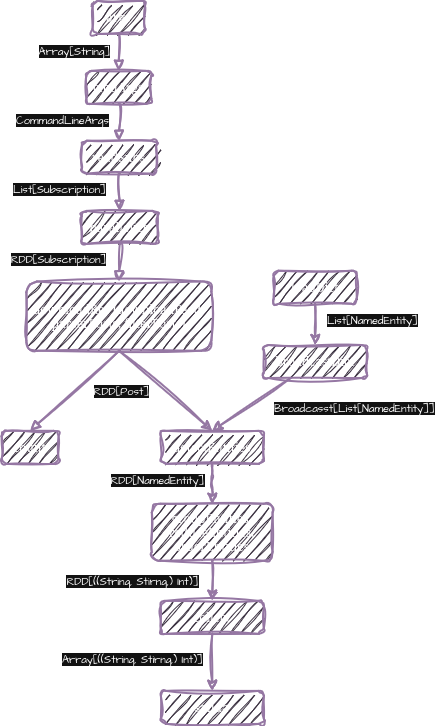

The diagram above was exported from draw.io. Its source (the exported page's mxGraphModel, read from the mxfile embedded in the PNG):
<mxGraphModel dx="1123" dy="1437" grid="1" gridSize="10" guides="1" tooltips="1" connect="1" arrows="1" fold="1" page="1" pageScale="1" pageWidth="850" pageHeight="1100" math="0" shadow="0">
  <root>
    <mxCell id="0" />
    <mxCell id="1" parent="0" />
    <mxCell id="2" parent="1" style="strokeWidth=2;textShadow=0;fontFamily=Comic Sans MS;rounded=1;sketch=1;curveFitting=1;jiggle=2;fillColor=#e1d5e7;strokeColor=#9673a6;" value="args" vertex="1">
      <mxGeometry height="33.007672634271096" width="52.3939393939394" x="1111.0130303030303" y="59.27999999999997" as="geometry" />
    </mxCell>
    <mxCell id="3" parent="1" style="strokeWidth=2;textShadow=0;fontFamily=Comic Sans MS;rounded=1;sketch=1;curveFitting=1;jiggle=2;fillColor=#e1d5e7;strokeColor=#9673a6;" value="readSubs" vertex="1">
      <mxGeometry height="33.007672634271096" width="74.27272727272728" x="1100.3636363636365" y="199.2803324808184" as="geometry" />
    </mxCell>
    <mxCell id="4" parent="1" style="strokeWidth=2;textShadow=0;fontFamily=Comic Sans MS;rounded=1;sketch=1;curveFitting=1;jiggle=2;fillColor=#e1d5e7;strokeColor=#9673a6;" value="parallelize" vertex="1">
      <mxGeometry height="33.007672634271096" width="76" x="1100.362121212121" y="269.28066496163683" as="geometry" />
    </mxCell>
    <mxCell id="5" parent="1" style="strokeWidth=2;textShadow=0;fontFamily=Comic Sans MS;rounded=1;sketch=1;curveFitting=1;jiggle=2;fillColor=#e1d5e7;strokeColor=#9673a6;whiteSpace=wrap;" value="downloadRes (downloadFeed, parserPosts, filterPosts)" vertex="1">
      <mxGeometry height="69.29" width="185" x="1045" y="339.99" as="geometry" />
    </mxCell>
    <mxCell id="6" edge="1" parent="1" source="5" style="rounded=1;sketch=1;hachureGap=4;jiggle=2;curveFitting=1;orthogonalLoop=1;jettySize=auto;html=1;exitX=0.5;exitY=1;exitDx=0;exitDy=0;entryX=0.5;entryY=0;entryDx=0;entryDy=0;fontFamily=Comic Sans MS;strokeWidth=2;fillColor=#e1d5e7;strokeColor=#9673a6;" target="21">
      <mxGeometry relative="1" as="geometry">
        <mxPoint x="1183.5569696969696" y="455.78583120204576" as="sourcePoint" />
      </mxGeometry>
    </mxCell>
    <mxCell id="7" parent="1" style="strokeWidth=2;textShadow=0;fontFamily=Comic Sans MS;rounded=1;sketch=1;curveFitting=1;jiggle=2;fillColor=#e1d5e7;strokeColor=#9673a6;" value="count" vertex="1">
      <mxGeometry height="33.007672634271096" width="57.00000000000001" x="1020" y="489.28232736572886" as="geometry" />
    </mxCell>
    <mxCell id="8" edge="1" parent="1" source="31" style="curved=1;startArrow=none;endArrow=block;exitX=0.5;exitY=1;entryX=0.5;entryY=0;rounded=1;textShadow=0;fontFamily=Comic Sans MS;sketch=1;curveFitting=1;jiggle=2;strokeWidth=2;fillColor=#e1d5e7;strokeColor=#9673a6;" target="3" value="">
      <mxGeometry relative="1" as="geometry">
        <Array as="points" />
      </mxGeometry>
    </mxCell>
    <mxCell id="9" connectable="0" parent="8" style="edgeLabel;html=1;align=center;verticalAlign=middle;resizable=0;points=[];rounded=1;sketch=1;hachureGap=4;jiggle=2;curveFitting=1;fontFamily=Architects Daughter;fontSource=https://fonts.googleapis.com/css?family=Architects+Daughter;" value="CommandLineArgs" vertex="1">
      <mxGeometry relative="1" x="-0.2443" y="1" as="geometry">
        <mxPoint x="-58" y="3" as="offset" />
      </mxGeometry>
    </mxCell>
    <mxCell id="10" edge="1" parent="1" source="3" style="curved=1;startArrow=none;endArrow=block;exitX=0.5;exitY=1;entryX=0.5;entryY=0;rounded=1;textShadow=0;fontFamily=Comic Sans MS;sketch=1;curveFitting=1;jiggle=2;strokeWidth=2;fillColor=#e1d5e7;strokeColor=#9673a6;" target="4" value="">
      <mxGeometry relative="1" as="geometry">
        <Array as="points" />
      </mxGeometry>
    </mxCell>
    <mxCell id="11" connectable="0" parent="10" style="edgeLabel;html=1;align=center;verticalAlign=middle;resizable=0;points=[];rounded=1;sketch=1;hachureGap=4;jiggle=2;curveFitting=1;fontFamily=Architects Daughter;fontSource=https://fonts.googleapis.com/css?family=Architects+Daughter;" value="List[Subscription]" vertex="1">
      <mxGeometry relative="1" x="-0.1741" y="-2" as="geometry">
        <mxPoint x="-59" as="offset" />
      </mxGeometry>
    </mxCell>
    <mxCell id="12" edge="1" parent="1" source="4" style="curved=1;startArrow=none;endArrow=block;exitX=0.5;exitY=1;entryX=0.5;entryY=0;rounded=1;textShadow=0;fontFamily=Comic Sans MS;sketch=1;curveFitting=1;jiggle=2;strokeWidth=2;fillColor=#e1d5e7;strokeColor=#9673a6;" target="5" value="">
      <mxGeometry relative="1" as="geometry">
        <Array as="points" />
      </mxGeometry>
    </mxCell>
    <mxCell id="13" connectable="0" parent="12" style="edgeLabel;html=1;align=center;verticalAlign=middle;resizable=0;points=[];rounded=1;sketch=1;hachureGap=4;jiggle=2;curveFitting=1;fontFamily=Architects Daughter;fontSource=https://fonts.googleapis.com/css?family=Architects+Daughter;" value="RDD[Subscription]" vertex="1">
      <mxGeometry relative="1" x="-0.3616" y="-1" as="geometry">
        <mxPoint x="-61" y="3" as="offset" />
      </mxGeometry>
    </mxCell>
    <mxCell id="14" edge="1" parent="1" source="16" style="edgeStyle=orthogonalEdgeStyle;rounded=1;hachureGap=4;orthogonalLoop=1;jettySize=auto;html=1;fontFamily=Comic Sans MS;sketch=1;curveFitting=1;jiggle=2;strokeWidth=2;fillColor=#e1d5e7;strokeColor=#9673a6;" target="18" value="">
      <mxGeometry relative="1" as="geometry" />
    </mxCell>
    <mxCell id="15" connectable="0" parent="14" style="edgeLabel;html=1;align=center;verticalAlign=middle;resizable=0;points=[];rounded=1;sketch=1;hachureGap=4;jiggle=2;curveFitting=1;fontFamily=Architects Daughter;fontSource=https://fonts.googleapis.com/css?family=Architects+Daughter;" value="List[NamedEntity]" vertex="1">
      <mxGeometry relative="1" x="-0.0036" as="geometry">
        <mxPoint x="56" y="-4" as="offset" />
      </mxGeometry>
    </mxCell>
    <mxCell id="16" parent="1" style="strokeWidth=2;textShadow=0;fontFamily=Comic Sans MS;rounded=1;sketch=1;curveFitting=1;jiggle=2;fillColor=#e1d5e7;strokeColor=#9673a6;" value="loadDict" vertex="1">
      <mxGeometry height="33.01" width="83" x="1292.24" y="329.28" as="geometry" />
    </mxCell>
    <mxCell id="17" edge="1" parent="1" source="18" style="rounded=1;sketch=1;hachureGap=4;jiggle=2;curveFitting=1;orthogonalLoop=1;jettySize=auto;html=1;fontFamily=Comic Sans MS;entryX=0.5;entryY=0;entryDx=0;entryDy=0;strokeWidth=2;fillColor=#e1d5e7;strokeColor=#9673a6;" target="21" value="">
      <mxGeometry relative="1" as="geometry" />
    </mxCell>
    <mxCell id="18" parent="1" style="strokeWidth=2;textShadow=0;fontFamily=Comic Sans MS;rounded=1;sketch=1;curveFitting=1;jiggle=2;fillColor=#e1d5e7;strokeColor=#9673a6;" value="broadcastDict" vertex="1">
      <mxGeometry height="33.01" width="103" x="1282.24" y="403.55999999999995" as="geometry" />
    </mxCell>
    <mxCell id="19" edge="1" parent="1" source="21" style="edgeStyle=orthogonalEdgeStyle;rounded=1;sketch=1;hachureGap=4;jiggle=2;curveFitting=1;orthogonalLoop=1;jettySize=auto;html=1;fontFamily=Comic Sans MS;strokeWidth=2;fillColor=#e1d5e7;strokeColor=#9673a6;" target="22" value="">
      <mxGeometry relative="1" as="geometry" />
    </mxCell>
    <mxCell id="20" connectable="0" parent="19" style="edgeLabel;html=1;align=center;verticalAlign=middle;resizable=0;points=[];rounded=1;sketch=1;hachureGap=4;jiggle=2;curveFitting=1;fontFamily=Architects Daughter;fontSource=https://fonts.googleapis.com/css?family=Architects+Daughter;" value="RDD[NamedEntity]" vertex="1">
      <mxGeometry relative="1" x="0.0283" as="geometry">
        <mxPoint x="-56" y="-4" as="offset" />
      </mxGeometry>
    </mxCell>
    <mxCell id="21" parent="1" style="strokeWidth=2;textShadow=0;fontFamily=Comic Sans MS;rounded=1;sketch=1;curveFitting=1;jiggle=2;fillColor=#e1d5e7;strokeColor=#9673a6;" value="detectEntities" vertex="1">
      <mxGeometry height="33.01" width="103" x="1179.24" y="489.28" as="geometry" />
    </mxCell>
    <mxCell id="22" parent="1" style="strokeWidth=2;textShadow=0;fontFamily=Comic Sans MS;rounded=1;sketch=1;curveFitting=1;jiggle=2;fillColor=#e1d5e7;strokeColor=#9673a6;whiteSpace=wrap;" value="groupEntities, reduceEntities, orderEntities" vertex="1">
      <mxGeometry height="57" width="120.76" x="1170.3600000000001" y="562.28" as="geometry" />
    </mxCell>
    <mxCell id="23" edge="1" parent="1" source="22" style="edgeStyle=orthogonalEdgeStyle;rounded=1;sketch=1;hachureGap=4;jiggle=2;curveFitting=1;orthogonalLoop=1;jettySize=auto;html=1;fontFamily=Comic Sans MS;strokeWidth=2;fillColor=#e1d5e7;strokeColor=#9673a6;exitX=0.5;exitY=1;exitDx=0;exitDy=0;" target="27" value="">
      <mxGeometry relative="1" as="geometry">
        <mxPoint x="1230.74" y="805.2899999999997" as="sourcePoint" />
      </mxGeometry>
    </mxCell>
    <mxCell id="24" connectable="0" parent="23" style="edgeLabel;html=1;align=center;verticalAlign=middle;resizable=0;points=[];rounded=1;sketch=1;hachureGap=4;jiggle=2;curveFitting=1;fontFamily=Architects Daughter;fontSource=https://fonts.googleapis.com/css?family=Architects+Daughter;" value="RDD[((String, Stirng,) Int)]" vertex="1">
      <mxGeometry relative="1" x="0.1214" y="1" as="geometry">
        <mxPoint x="-82" y="-2" as="offset" />
      </mxGeometry>
    </mxCell>
    <mxCell id="25" edge="1" parent="1" source="27" style="edgeStyle=orthogonalEdgeStyle;rounded=1;sketch=1;hachureGap=4;jiggle=2;curveFitting=1;orthogonalLoop=1;jettySize=auto;html=1;fontFamily=Comic Sans MS;strokeWidth=2;fillColor=#e1d5e7;strokeColor=#9673a6;" target="28" value="">
      <mxGeometry relative="1" as="geometry" />
    </mxCell>
    <mxCell id="26" connectable="0" parent="25" style="edgeLabel;html=1;align=center;verticalAlign=middle;resizable=0;points=[];rounded=1;sketch=1;hachureGap=4;jiggle=2;curveFitting=1;fontFamily=Architects Daughter;fontSource=https://fonts.googleapis.com/css?family=Architects+Daughter;" value="Array[((String, Stirng,) Int)]" vertex="1">
      <mxGeometry relative="1" x="-0.1481" as="geometry">
        <mxPoint x="-81" as="offset" />
      </mxGeometry>
    </mxCell>
    <mxCell id="27" parent="1" style="strokeWidth=2;textShadow=0;fontFamily=Comic Sans MS;rounded=1;sketch=1;curveFitting=1;jiggle=2;fillColor=#e1d5e7;strokeColor=#9673a6;" value="collect" vertex="1">
      <mxGeometry height="33.01" width="103" x="1179.24" y="659.28" as="geometry" />
    </mxCell>
    <mxCell id="28" parent="1" style="strokeWidth=2;textShadow=0;fontFamily=Comic Sans MS;rounded=1;sketch=1;curveFitting=1;jiggle=2;fillColor=#e1d5e7;strokeColor=#9673a6;" value="salida" vertex="1">
      <mxGeometry height="33.01" width="103" x="1179.24" y="749.28" as="geometry" />
    </mxCell>
    <mxCell id="29" edge="1" parent="1" source="2" style="curved=1;startArrow=none;endArrow=block;exitX=0.5;exitY=1;entryX=0.5;entryY=0;rounded=1;textShadow=0;fontFamily=Comic Sans MS;sketch=1;curveFitting=1;jiggle=2;strokeWidth=2;fillColor=#e1d5e7;strokeColor=#9673a6;" target="31" value="">
      <mxGeometry relative="1" as="geometry">
        <Array as="points" />
        <mxPoint x="1137" y="119.27999999999997" as="sourcePoint" />
        <mxPoint x="1138" y="213.27999999999997" as="targetPoint" />
      </mxGeometry>
    </mxCell>
    <mxCell id="30" connectable="0" parent="29" style="edgeLabel;html=1;align=center;verticalAlign=middle;resizable=0;points=[];rounded=1;sketch=1;hachureGap=4;jiggle=2;curveFitting=1;fontFamily=Architects Daughter;fontSource=https://fonts.googleapis.com/css?family=Architects+Daughter;" value="Array[String]" vertex="1">
      <mxGeometry relative="1" x="-0.0616" as="geometry">
        <mxPoint x="-45" as="offset" />
      </mxGeometry>
    </mxCell>
    <mxCell id="31" parent="1" style="strokeWidth=2;textShadow=0;fontFamily=Comic Sans MS;rounded=1;sketch=1;curveFitting=1;jiggle=2;fillColor=#e1d5e7;strokeColor=#9673a6;" value="cmdArgs" vertex="1">
      <mxGeometry height="33.01" width="65.01" x="1104.7" y="129.27999999999997" as="geometry" />
    </mxCell>
    <mxCell id="32" edge="1" parent="1" source="5" style="curved=1;startArrow=none;endArrow=block;exitX=0.5;exitY=1;entryX=0.5;entryY=0;rounded=1;textShadow=0;fontFamily=Comic Sans MS;sketch=1;curveFitting=1;jiggle=2;strokeWidth=2;fillColor=#e1d5e7;strokeColor=#9673a6;entryDx=0;entryDy=0;" target="7" value="">
      <mxGeometry relative="1" as="geometry">
        <Array as="points" />
        <mxPoint x="1138" y="389.28" as="sourcePoint" />
        <mxPoint x="1138.3600000000001" y="439.2819948849103" as="targetPoint" />
      </mxGeometry>
    </mxCell>
    <mxCell id="33" connectable="0" parent="32" style="edgeLabel;html=1;align=center;verticalAlign=middle;resizable=0;points=[];rounded=1;sketch=1;hachureGap=4;jiggle=2;curveFitting=1;fontFamily=Architects Daughter;fontSource=https://fonts.googleapis.com/css?family=Architects+Daughter;" value="RDD[Post]" vertex="1">
      <mxGeometry relative="1" x="-0.3502" as="geometry">
        <mxPoint x="30" y="14" as="offset" />
      </mxGeometry>
    </mxCell>
    <mxCell id="34" connectable="0" parent="1" style="edgeLabel;html=1;align=center;verticalAlign=middle;resizable=0;points=[];rounded=1;sketch=1;hachureGap=4;jiggle=2;curveFitting=1;fontFamily=Architects Daughter;fontSource=https://fonts.googleapis.com/css?family=Architects+Daughter;fillColor=#e1d5e7;strokeColor=#9673a6;" value="Broadcasst[List[NamedEntity]]" vertex="1">
      <mxGeometry x="1372" y="466.28" as="geometry" />
    </mxCell>
  </root>
</mxGraphModel>